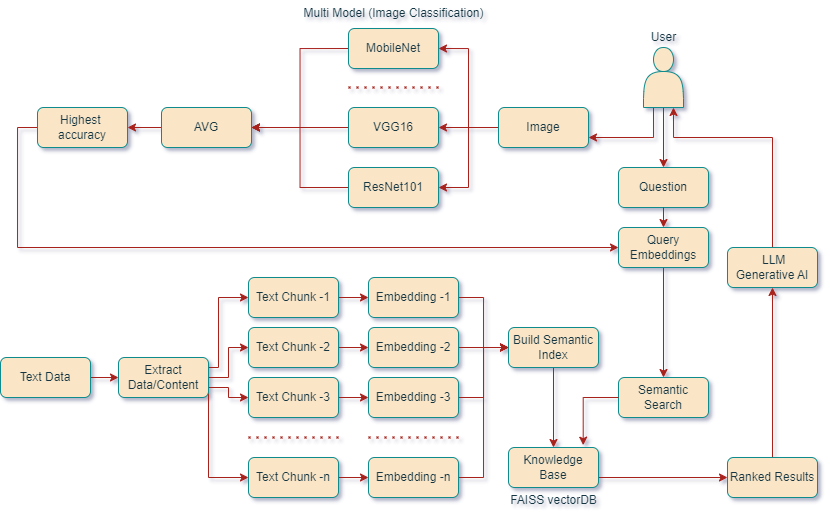

The diagram above was exported from draw.io. Its source (the exported page's mxGraphModel, read from the mxfile embedded in the PNG):
<mxGraphModel dx="2435" dy="1424" grid="0" gridSize="10" guides="1" tooltips="1" connect="1" arrows="1" fold="1" page="0" pageScale="1" pageWidth="827" pageHeight="1169" background="none" math="0" shadow="1">
  <root>
    <mxCell id="0" />
    <mxCell id="1" parent="0" />
    <mxCell id="j-2SwraI4QfHhtuup0-6-60" style="edgeStyle=orthogonalEdgeStyle;rounded=0;orthogonalLoop=1;jettySize=auto;html=1;exitX=0.25;exitY=1;exitDx=0;exitDy=0;entryX=1;entryY=0.75;entryDx=0;entryDy=0;labelBackgroundColor=none;strokeColor=#A8201A;fontColor=default;" parent="1" source="j-2SwraI4QfHhtuup0-6-1" target="j-2SwraI4QfHhtuup0-6-50" edge="1">
      <mxGeometry relative="1" as="geometry" />
    </mxCell>
    <mxCell id="j-2SwraI4QfHhtuup0-6-73" style="edgeStyle=orthogonalEdgeStyle;rounded=0;orthogonalLoop=1;jettySize=auto;html=1;exitX=0.5;exitY=1;exitDx=0;exitDy=0;strokeColor=#A8201A;fontColor=default;fillColor=#FAE5C7;labelBackgroundColor=none;" parent="1" source="j-2SwraI4QfHhtuup0-6-1" target="j-2SwraI4QfHhtuup0-6-2" edge="1">
      <mxGeometry relative="1" as="geometry" />
    </mxCell>
    <mxCell id="j-2SwraI4QfHhtuup0-6-1" value="" style="shape=actor;whiteSpace=wrap;html=1;labelBackgroundColor=none;fillColor=#FAE5C7;strokeColor=#0F8B8D;fontColor=#143642;" parent="1" vertex="1">
      <mxGeometry x="-184" y="-734" width="40" height="60" as="geometry" />
    </mxCell>
    <mxCell id="j-2SwraI4QfHhtuup0-6-2" value="Question" style="rounded=1;whiteSpace=wrap;html=1;labelBackgroundColor=none;fillColor=#FAE5C7;strokeColor=#0F8B8D;fontColor=#143642;" parent="1" vertex="1">
      <mxGeometry x="-209" y="-614" width="90" height="40" as="geometry" />
    </mxCell>
    <mxCell id="j-2SwraI4QfHhtuup0-6-43" value="" style="edgeStyle=orthogonalEdgeStyle;rounded=0;orthogonalLoop=1;jettySize=auto;html=1;labelBackgroundColor=none;strokeColor=#A8201A;fontColor=default;" parent="1" source="j-2SwraI4QfHhtuup0-6-3" target="j-2SwraI4QfHhtuup0-6-4" edge="1">
      <mxGeometry relative="1" as="geometry" />
    </mxCell>
    <mxCell id="j-2SwraI4QfHhtuup0-6-3" value="Query Embeddings" style="rounded=1;whiteSpace=wrap;html=1;labelBackgroundColor=none;fillColor=#FAE5C7;strokeColor=#0F8B8D;fontColor=#143642;" parent="1" vertex="1">
      <mxGeometry x="-209" y="-554" width="90" height="40" as="geometry" />
    </mxCell>
    <mxCell id="j-2SwraI4QfHhtuup0-6-4" value="Semantic Search" style="rounded=1;whiteSpace=wrap;html=1;labelBackgroundColor=none;fillColor=#FAE5C7;strokeColor=#0F8B8D;fontColor=#143642;" parent="1" vertex="1">
      <mxGeometry x="-209" y="-404" width="90" height="40" as="geometry" />
    </mxCell>
    <mxCell id="j-2SwraI4QfHhtuup0-6-75" style="edgeStyle=orthogonalEdgeStyle;rounded=0;orthogonalLoop=1;jettySize=auto;html=1;exitX=0.5;exitY=0;exitDx=0;exitDy=0;entryX=0.75;entryY=1;entryDx=0;entryDy=0;strokeColor=#A8201A;fontColor=default;fillColor=#FAE5C7;labelBackgroundColor=none;" parent="1" source="j-2SwraI4QfHhtuup0-6-5" target="j-2SwraI4QfHhtuup0-6-1" edge="1">
      <mxGeometry relative="1" as="geometry">
        <Array as="points">
          <mxPoint x="-55" y="-644" />
          <mxPoint x="-154" y="-644" />
        </Array>
      </mxGeometry>
    </mxCell>
    <mxCell id="j-2SwraI4QfHhtuup0-6-5" value="&amp;nbsp;LLM Generative AI" style="rounded=1;whiteSpace=wrap;html=1;labelBackgroundColor=none;fillColor=#FAE5C7;strokeColor=#0F8B8D;fontColor=#143642;" parent="1" vertex="1">
      <mxGeometry x="-100" y="-534" width="90" height="40" as="geometry" />
    </mxCell>
    <mxCell id="j-2SwraI4QfHhtuup0-6-49" style="edgeStyle=orthogonalEdgeStyle;rounded=0;orthogonalLoop=1;jettySize=auto;html=1;exitX=0.5;exitY=0;exitDx=0;exitDy=0;entryX=0.5;entryY=1;entryDx=0;entryDy=0;labelBackgroundColor=none;strokeColor=#A8201A;fontColor=default;" parent="1" source="j-2SwraI4QfHhtuup0-6-6" target="j-2SwraI4QfHhtuup0-6-5" edge="1">
      <mxGeometry relative="1" as="geometry" />
    </mxCell>
    <mxCell id="j-2SwraI4QfHhtuup0-6-6" value="Ranked Results" style="rounded=1;whiteSpace=wrap;html=1;labelBackgroundColor=none;fillColor=#FAE5C7;strokeColor=#0F8B8D;fontColor=#143642;" parent="1" vertex="1">
      <mxGeometry x="-100" y="-324" width="90" height="40" as="geometry" />
    </mxCell>
    <mxCell id="j-2SwraI4QfHhtuup0-6-40" value="" style="edgeStyle=orthogonalEdgeStyle;rounded=0;orthogonalLoop=1;jettySize=auto;html=1;labelBackgroundColor=none;strokeColor=#A8201A;fontColor=default;" parent="1" source="j-2SwraI4QfHhtuup0-6-7" target="j-2SwraI4QfHhtuup0-6-8" edge="1">
      <mxGeometry relative="1" as="geometry" />
    </mxCell>
    <mxCell id="j-2SwraI4QfHhtuup0-6-7" value="Build Semantic Index" style="rounded=1;whiteSpace=wrap;html=1;labelBackgroundColor=none;fillColor=#FAE5C7;strokeColor=#0F8B8D;fontColor=#143642;" parent="1" vertex="1">
      <mxGeometry x="-319" y="-454" width="90" height="40" as="geometry" />
    </mxCell>
    <mxCell id="j-2SwraI4QfHhtuup0-6-45" style="edgeStyle=orthogonalEdgeStyle;rounded=0;orthogonalLoop=1;jettySize=auto;html=1;exitX=1;exitY=0.75;exitDx=0;exitDy=0;entryX=0;entryY=0.5;entryDx=0;entryDy=0;labelBackgroundColor=none;strokeColor=#A8201A;fontColor=default;" parent="1" source="j-2SwraI4QfHhtuup0-6-8" target="j-2SwraI4QfHhtuup0-6-6" edge="1">
      <mxGeometry relative="1" as="geometry" />
    </mxCell>
    <mxCell id="j-2SwraI4QfHhtuup0-6-8" value="Knowledge Base" style="rounded=1;whiteSpace=wrap;html=1;labelBackgroundColor=none;fillColor=#FAE5C7;strokeColor=#0F8B8D;fontColor=#143642;" parent="1" vertex="1">
      <mxGeometry x="-319" y="-334" width="90" height="40" as="geometry" />
    </mxCell>
    <mxCell id="j-2SwraI4QfHhtuup0-6-36" style="edgeStyle=orthogonalEdgeStyle;rounded=0;orthogonalLoop=1;jettySize=auto;html=1;exitX=1;exitY=0.5;exitDx=0;exitDy=0;entryX=0;entryY=0.5;entryDx=0;entryDy=0;labelBackgroundColor=none;strokeColor=#A8201A;fontColor=default;" parent="1" source="j-2SwraI4QfHhtuup0-6-9" target="j-2SwraI4QfHhtuup0-6-7" edge="1">
      <mxGeometry relative="1" as="geometry" />
    </mxCell>
    <mxCell id="j-2SwraI4QfHhtuup0-6-9" value="Embedding -1" style="rounded=1;whiteSpace=wrap;html=1;labelBackgroundColor=none;fillColor=#FAE5C7;strokeColor=#0F8B8D;fontColor=#143642;" parent="1" vertex="1">
      <mxGeometry x="-459" y="-504" width="90" height="40" as="geometry" />
    </mxCell>
    <mxCell id="j-2SwraI4QfHhtuup0-6-37" style="edgeStyle=orthogonalEdgeStyle;rounded=0;orthogonalLoop=1;jettySize=auto;html=1;exitX=1;exitY=0.5;exitDx=0;exitDy=0;entryX=0;entryY=0.5;entryDx=0;entryDy=0;labelBackgroundColor=none;strokeColor=#A8201A;fontColor=default;" parent="1" source="j-2SwraI4QfHhtuup0-6-13" target="j-2SwraI4QfHhtuup0-6-7" edge="1">
      <mxGeometry relative="1" as="geometry" />
    </mxCell>
    <mxCell id="j-2SwraI4QfHhtuup0-6-13" value="Embedding -2" style="rounded=1;whiteSpace=wrap;html=1;labelBackgroundColor=none;fillColor=#FAE5C7;strokeColor=#0F8B8D;fontColor=#143642;" parent="1" vertex="1">
      <mxGeometry x="-459" y="-454" width="90" height="40" as="geometry" />
    </mxCell>
    <mxCell id="j-2SwraI4QfHhtuup0-6-38" style="edgeStyle=orthogonalEdgeStyle;rounded=0;orthogonalLoop=1;jettySize=auto;html=1;exitX=1;exitY=0.5;exitDx=0;exitDy=0;entryX=0;entryY=0.5;entryDx=0;entryDy=0;labelBackgroundColor=none;strokeColor=#A8201A;fontColor=default;" parent="1" source="j-2SwraI4QfHhtuup0-6-14" target="j-2SwraI4QfHhtuup0-6-7" edge="1">
      <mxGeometry relative="1" as="geometry" />
    </mxCell>
    <mxCell id="j-2SwraI4QfHhtuup0-6-14" value="Embedding -3" style="rounded=1;whiteSpace=wrap;html=1;labelBackgroundColor=none;fillColor=#FAE5C7;strokeColor=#0F8B8D;fontColor=#143642;" parent="1" vertex="1">
      <mxGeometry x="-459" y="-404" width="90" height="40" as="geometry" />
    </mxCell>
    <mxCell id="j-2SwraI4QfHhtuup0-6-39" style="edgeStyle=orthogonalEdgeStyle;rounded=0;orthogonalLoop=1;jettySize=auto;html=1;exitX=1;exitY=0.5;exitDx=0;exitDy=0;entryX=0;entryY=0.5;entryDx=0;entryDy=0;labelBackgroundColor=none;strokeColor=#A8201A;fontColor=default;" parent="1" source="j-2SwraI4QfHhtuup0-6-15" target="j-2SwraI4QfHhtuup0-6-7" edge="1">
      <mxGeometry relative="1" as="geometry" />
    </mxCell>
    <mxCell id="j-2SwraI4QfHhtuup0-6-15" value="Embedding -n" style="rounded=1;whiteSpace=wrap;html=1;labelBackgroundColor=none;fillColor=#FAE5C7;strokeColor=#0F8B8D;fontColor=#143642;" parent="1" vertex="1">
      <mxGeometry x="-459" y="-324" width="90" height="40" as="geometry" />
    </mxCell>
    <mxCell id="j-2SwraI4QfHhtuup0-6-30" style="edgeStyle=orthogonalEdgeStyle;rounded=0;orthogonalLoop=1;jettySize=auto;html=1;exitX=1;exitY=0.5;exitDx=0;exitDy=0;labelBackgroundColor=none;strokeColor=#A8201A;fontColor=default;" parent="1" source="j-2SwraI4QfHhtuup0-6-16" target="j-2SwraI4QfHhtuup0-6-9" edge="1">
      <mxGeometry relative="1" as="geometry" />
    </mxCell>
    <mxCell id="j-2SwraI4QfHhtuup0-6-16" value="Text Chunk -1" style="rounded=1;whiteSpace=wrap;html=1;labelBackgroundColor=none;fillColor=#FAE5C7;strokeColor=#0F8B8D;fontColor=#143642;" parent="1" vertex="1">
      <mxGeometry x="-579" y="-504" width="90" height="40" as="geometry" />
    </mxCell>
    <mxCell id="j-2SwraI4QfHhtuup0-6-69" style="edgeStyle=orthogonalEdgeStyle;rounded=0;orthogonalLoop=1;jettySize=auto;html=1;exitX=1;exitY=0.5;exitDx=0;exitDy=0;entryX=0;entryY=0.5;entryDx=0;entryDy=0;strokeColor=#A8201A;fontColor=default;fillColor=#FAE5C7;labelBackgroundColor=none;" parent="1" source="j-2SwraI4QfHhtuup0-6-17" target="j-2SwraI4QfHhtuup0-6-13" edge="1">
      <mxGeometry relative="1" as="geometry" />
    </mxCell>
    <mxCell id="j-2SwraI4QfHhtuup0-6-17" value="Text Chunk -2" style="rounded=1;whiteSpace=wrap;html=1;labelBackgroundColor=none;fillColor=#FAE5C7;strokeColor=#0F8B8D;fontColor=#143642;" parent="1" vertex="1">
      <mxGeometry x="-579" y="-454" width="90" height="40" as="geometry" />
    </mxCell>
    <mxCell id="j-2SwraI4QfHhtuup0-6-32" style="edgeStyle=orthogonalEdgeStyle;rounded=0;orthogonalLoop=1;jettySize=auto;html=1;exitX=1;exitY=0.5;exitDx=0;exitDy=0;entryX=0;entryY=0.5;entryDx=0;entryDy=0;labelBackgroundColor=none;strokeColor=#A8201A;fontColor=default;" parent="1" source="j-2SwraI4QfHhtuup0-6-18" target="j-2SwraI4QfHhtuup0-6-14" edge="1">
      <mxGeometry relative="1" as="geometry" />
    </mxCell>
    <mxCell id="j-2SwraI4QfHhtuup0-6-18" value="Text Chunk -3" style="rounded=1;whiteSpace=wrap;html=1;labelBackgroundColor=none;fillColor=#FAE5C7;strokeColor=#0F8B8D;fontColor=#143642;" parent="1" vertex="1">
      <mxGeometry x="-579" y="-404" width="90" height="40" as="geometry" />
    </mxCell>
    <mxCell id="j-2SwraI4QfHhtuup0-6-33" style="edgeStyle=orthogonalEdgeStyle;rounded=0;orthogonalLoop=1;jettySize=auto;html=1;exitX=1;exitY=0.5;exitDx=0;exitDy=0;entryX=0;entryY=0.5;entryDx=0;entryDy=0;labelBackgroundColor=none;strokeColor=#A8201A;fontColor=default;" parent="1" source="j-2SwraI4QfHhtuup0-6-19" target="j-2SwraI4QfHhtuup0-6-15" edge="1">
      <mxGeometry relative="1" as="geometry" />
    </mxCell>
    <mxCell id="j-2SwraI4QfHhtuup0-6-19" value="Text Chunk -n" style="rounded=1;whiteSpace=wrap;html=1;labelBackgroundColor=none;fillColor=#FAE5C7;strokeColor=#0F8B8D;fontColor=#143642;" parent="1" vertex="1">
      <mxGeometry x="-579" y="-324" width="90" height="40" as="geometry" />
    </mxCell>
    <mxCell id="j-2SwraI4QfHhtuup0-6-26" style="edgeStyle=orthogonalEdgeStyle;rounded=0;orthogonalLoop=1;jettySize=auto;html=1;exitX=1;exitY=0.75;exitDx=0;exitDy=0;entryX=0;entryY=0.5;entryDx=0;entryDy=0;labelBackgroundColor=none;strokeColor=#A8201A;fontColor=default;" parent="1" source="j-2SwraI4QfHhtuup0-6-20" target="j-2SwraI4QfHhtuup0-6-18" edge="1">
      <mxGeometry relative="1" as="geometry" />
    </mxCell>
    <mxCell id="j-2SwraI4QfHhtuup0-6-27" style="edgeStyle=orthogonalEdgeStyle;rounded=0;orthogonalLoop=1;jettySize=auto;html=1;exitX=1;exitY=0.25;exitDx=0;exitDy=0;entryX=0;entryY=0.5;entryDx=0;entryDy=0;labelBackgroundColor=none;strokeColor=#A8201A;fontColor=default;" parent="1" source="j-2SwraI4QfHhtuup0-6-20" target="j-2SwraI4QfHhtuup0-6-16" edge="1">
      <mxGeometry relative="1" as="geometry">
        <Array as="points">
          <mxPoint x="-609" y="-414" />
          <mxPoint x="-609" y="-484" />
        </Array>
      </mxGeometry>
    </mxCell>
    <mxCell id="j-2SwraI4QfHhtuup0-6-28" style="edgeStyle=orthogonalEdgeStyle;rounded=0;orthogonalLoop=1;jettySize=auto;html=1;exitX=1;exitY=0.5;exitDx=0;exitDy=0;entryX=0;entryY=0.5;entryDx=0;entryDy=0;labelBackgroundColor=none;strokeColor=#A8201A;fontColor=default;" parent="1" source="j-2SwraI4QfHhtuup0-6-20" target="j-2SwraI4QfHhtuup0-6-17" edge="1">
      <mxGeometry relative="1" as="geometry" />
    </mxCell>
    <mxCell id="j-2SwraI4QfHhtuup0-6-35" style="edgeStyle=orthogonalEdgeStyle;rounded=0;orthogonalLoop=1;jettySize=auto;html=1;exitX=1;exitY=0.75;exitDx=0;exitDy=0;entryX=0;entryY=0.5;entryDx=0;entryDy=0;labelBackgroundColor=none;strokeColor=#A8201A;fontColor=default;" parent="1" source="j-2SwraI4QfHhtuup0-6-20" target="j-2SwraI4QfHhtuup0-6-19" edge="1">
      <mxGeometry relative="1" as="geometry">
        <Array as="points">
          <mxPoint x="-619" y="-304" />
        </Array>
      </mxGeometry>
    </mxCell>
    <mxCell id="j-2SwraI4QfHhtuup0-6-20" value="Extract Data/Content" style="rounded=1;whiteSpace=wrap;html=1;labelBackgroundColor=none;fillColor=#FAE5C7;strokeColor=#0F8B8D;fontColor=#143642;" parent="1" vertex="1">
      <mxGeometry x="-709" y="-424" width="90" height="40" as="geometry" />
    </mxCell>
    <mxCell id="j-2SwraI4QfHhtuup0-6-29" style="edgeStyle=orthogonalEdgeStyle;rounded=0;orthogonalLoop=1;jettySize=auto;html=1;exitX=1;exitY=0.5;exitDx=0;exitDy=0;entryX=0;entryY=0.5;entryDx=0;entryDy=0;labelBackgroundColor=none;strokeColor=#A8201A;fontColor=default;" parent="1" source="j-2SwraI4QfHhtuup0-6-21" target="j-2SwraI4QfHhtuup0-6-20" edge="1">
      <mxGeometry relative="1" as="geometry" />
    </mxCell>
    <mxCell id="j-2SwraI4QfHhtuup0-6-21" value="Text Data" style="rounded=1;whiteSpace=wrap;html=1;labelBackgroundColor=none;fillColor=#FAE5C7;strokeColor=#0F8B8D;fontColor=#143642;" parent="1" vertex="1">
      <mxGeometry x="-827" y="-424" width="90" height="40" as="geometry" />
    </mxCell>
    <mxCell id="j-2SwraI4QfHhtuup0-6-22" value="" style="endArrow=none;dashed=1;html=1;dashPattern=1 3;strokeWidth=2;rounded=0;labelBackgroundColor=none;strokeColor=#A8201A;fontColor=default;" parent="1" edge="1">
      <mxGeometry width="50" height="50" relative="1" as="geometry">
        <mxPoint x="-459" y="-344" as="sourcePoint" />
        <mxPoint x="-369" y="-344" as="targetPoint" />
        <Array as="points">
          <mxPoint x="-399" y="-344" />
        </Array>
      </mxGeometry>
    </mxCell>
    <mxCell id="j-2SwraI4QfHhtuup0-6-23" value="" style="endArrow=none;dashed=1;html=1;dashPattern=1 3;strokeWidth=2;rounded=0;labelBackgroundColor=none;strokeColor=#A8201A;fontColor=default;" parent="1" edge="1">
      <mxGeometry width="50" height="50" relative="1" as="geometry">
        <mxPoint x="-579" y="-344" as="sourcePoint" />
        <mxPoint x="-489" y="-344" as="targetPoint" />
        <Array as="points">
          <mxPoint x="-524" y="-344" />
        </Array>
      </mxGeometry>
    </mxCell>
    <mxCell id="j-2SwraI4QfHhtuup0-6-42" value="" style="endArrow=classic;html=1;rounded=0;entryX=0.5;entryY=0;entryDx=0;entryDy=0;exitX=0.5;exitY=1;exitDx=0;exitDy=0;labelBackgroundColor=none;strokeColor=#A8201A;fontColor=default;" parent="1" source="j-2SwraI4QfHhtuup0-6-2" target="j-2SwraI4QfHhtuup0-6-3" edge="1">
      <mxGeometry width="50" height="50" relative="1" as="geometry">
        <mxPoint x="-239" y="-384" as="sourcePoint" />
        <mxPoint x="-189" y="-434" as="targetPoint" />
      </mxGeometry>
    </mxCell>
    <mxCell id="j-2SwraI4QfHhtuup0-6-65" style="edgeStyle=orthogonalEdgeStyle;rounded=0;orthogonalLoop=1;jettySize=auto;html=1;entryX=1;entryY=0.5;entryDx=0;entryDy=0;strokeColor=#A8201A;fontColor=default;fillColor=#FAE5C7;labelBackgroundColor=none;" parent="1" source="j-2SwraI4QfHhtuup0-6-50" target="j-2SwraI4QfHhtuup0-6-62" edge="1">
      <mxGeometry relative="1" as="geometry" />
    </mxCell>
    <mxCell id="j-2SwraI4QfHhtuup0-6-66" style="edgeStyle=orthogonalEdgeStyle;rounded=0;orthogonalLoop=1;jettySize=auto;html=1;exitX=0;exitY=0.5;exitDx=0;exitDy=0;entryX=1;entryY=0.5;entryDx=0;entryDy=0;strokeColor=#A8201A;fontColor=default;fillColor=#FAE5C7;labelBackgroundColor=none;" parent="1" source="j-2SwraI4QfHhtuup0-6-50" target="j-2SwraI4QfHhtuup0-6-63" edge="1">
      <mxGeometry relative="1" as="geometry" />
    </mxCell>
    <mxCell id="j-2SwraI4QfHhtuup0-6-67" style="edgeStyle=orthogonalEdgeStyle;rounded=0;orthogonalLoop=1;jettySize=auto;html=1;exitX=0;exitY=0.5;exitDx=0;exitDy=0;entryX=1;entryY=0.5;entryDx=0;entryDy=0;strokeColor=#A8201A;fontColor=default;fillColor=#FAE5C7;labelBackgroundColor=none;" parent="1" source="j-2SwraI4QfHhtuup0-6-50" target="j-2SwraI4QfHhtuup0-6-64" edge="1">
      <mxGeometry relative="1" as="geometry" />
    </mxCell>
    <mxCell id="j-2SwraI4QfHhtuup0-6-50" value="Image" style="rounded=1;whiteSpace=wrap;html=1;labelBackgroundColor=none;fillColor=#FAE5C7;strokeColor=#0F8B8D;fontColor=#143642;" parent="1" vertex="1">
      <mxGeometry x="-329" y="-674" width="90" height="40" as="geometry" />
    </mxCell>
    <mxCell id="tRA6jzU07y8nnjoO0iYa-11" style="edgeStyle=orthogonalEdgeStyle;rounded=0;orthogonalLoop=1;jettySize=auto;html=1;exitX=0;exitY=0.5;exitDx=0;exitDy=0;entryX=1;entryY=0.5;entryDx=0;entryDy=0;labelBackgroundColor=none;strokeColor=#A8201A;fontColor=default;" edge="1" parent="1" source="j-2SwraI4QfHhtuup0-6-62" target="tRA6jzU07y8nnjoO0iYa-10">
      <mxGeometry relative="1" as="geometry" />
    </mxCell>
    <mxCell id="j-2SwraI4QfHhtuup0-6-62" value="MobileNet" style="rounded=1;whiteSpace=wrap;html=1;labelBackgroundColor=none;fillColor=#FAE5C7;strokeColor=#0F8B8D;fontColor=#143642;" parent="1" vertex="1">
      <mxGeometry x="-479" y="-753" width="90" height="40" as="geometry" />
    </mxCell>
    <mxCell id="tRA6jzU07y8nnjoO0iYa-13" style="edgeStyle=orthogonalEdgeStyle;rounded=0;orthogonalLoop=1;jettySize=auto;html=1;exitX=0;exitY=0.5;exitDx=0;exitDy=0;entryX=1;entryY=0.5;entryDx=0;entryDy=0;labelBackgroundColor=none;strokeColor=#A8201A;fontColor=default;" edge="1" parent="1" source="j-2SwraI4QfHhtuup0-6-63" target="tRA6jzU07y8nnjoO0iYa-10">
      <mxGeometry relative="1" as="geometry" />
    </mxCell>
    <mxCell id="j-2SwraI4QfHhtuup0-6-63" value="VGG16" style="rounded=1;whiteSpace=wrap;html=1;labelBackgroundColor=none;fillColor=#FAE5C7;strokeColor=#0F8B8D;fontColor=#143642;" parent="1" vertex="1">
      <mxGeometry x="-479" y="-674" width="90" height="40" as="geometry" />
    </mxCell>
    <mxCell id="tRA6jzU07y8nnjoO0iYa-14" style="edgeStyle=orthogonalEdgeStyle;rounded=0;orthogonalLoop=1;jettySize=auto;html=1;exitX=0;exitY=0.5;exitDx=0;exitDy=0;entryX=1;entryY=0.5;entryDx=0;entryDy=0;labelBackgroundColor=none;strokeColor=#A8201A;fontColor=default;" edge="1" parent="1" source="j-2SwraI4QfHhtuup0-6-64" target="tRA6jzU07y8nnjoO0iYa-10">
      <mxGeometry relative="1" as="geometry" />
    </mxCell>
    <mxCell id="j-2SwraI4QfHhtuup0-6-64" value="ResNet101" style="rounded=1;whiteSpace=wrap;html=1;labelBackgroundColor=none;fillColor=#FAE5C7;strokeColor=#0F8B8D;fontColor=#143642;" parent="1" vertex="1">
      <mxGeometry x="-479" y="-614" width="90" height="40" as="geometry" />
    </mxCell>
    <mxCell id="j-2SwraI4QfHhtuup0-6-72" style="edgeStyle=orthogonalEdgeStyle;rounded=0;orthogonalLoop=1;jettySize=auto;html=1;exitX=0;exitY=0.5;exitDx=0;exitDy=0;entryX=0.83;entryY=-0.058;entryDx=0;entryDy=0;entryPerimeter=0;strokeColor=#A8201A;fontColor=default;fillColor=#FAE5C7;labelBackgroundColor=none;" parent="1" source="j-2SwraI4QfHhtuup0-6-4" target="j-2SwraI4QfHhtuup0-6-8" edge="1">
      <mxGeometry relative="1" as="geometry" />
    </mxCell>
    <mxCell id="j-2SwraI4QfHhtuup0-6-82" style="edgeStyle=orthogonalEdgeStyle;rounded=0;orthogonalLoop=1;jettySize=auto;html=1;exitX=0;exitY=0.5;exitDx=0;exitDy=0;entryX=0;entryY=0.5;entryDx=0;entryDy=0;strokeColor=#A8201A;fontColor=default;fillColor=#FAE5C7;labelBackgroundColor=none;" parent="1" source="j-2SwraI4QfHhtuup0-6-76" target="j-2SwraI4QfHhtuup0-6-3" edge="1">
      <mxGeometry relative="1" as="geometry" />
    </mxCell>
    <mxCell id="j-2SwraI4QfHhtuup0-6-76" value="Highest&amp;nbsp; accuracy" style="rounded=1;whiteSpace=wrap;html=1;labelBackgroundColor=none;fillColor=#FAE5C7;strokeColor=#0F8B8D;fontColor=#143642;" parent="1" vertex="1">
      <mxGeometry x="-790" y="-674" width="90" height="40" as="geometry" />
    </mxCell>
    <mxCell id="tRA6jzU07y8nnjoO0iYa-1" value="FAISS vectorDB" style="text;html=1;align=center;verticalAlign=middle;resizable=0;points=[];autosize=1;strokeColor=none;fillColor=none;labelBackgroundColor=none;fontColor=#143642;" vertex="1" parent="1">
      <mxGeometry x="-326.5" y="-294" width="105" height="26" as="geometry" />
    </mxCell>
    <mxCell id="tRA6jzU07y8nnjoO0iYa-2" value="" style="endArrow=none;dashed=1;html=1;dashPattern=1 3;strokeWidth=2;rounded=0;labelBackgroundColor=none;strokeColor=#A8201A;fontColor=default;" edge="1" parent="1">
      <mxGeometry width="50" height="50" relative="1" as="geometry">
        <mxPoint x="-479" y="-694" as="sourcePoint" />
        <mxPoint x="-389" y="-694" as="targetPoint" />
        <Array as="points">
          <mxPoint x="-419" y="-694" />
        </Array>
      </mxGeometry>
    </mxCell>
    <mxCell id="tRA6jzU07y8nnjoO0iYa-3" value="Multi Model (Image Classification)" style="text;html=1;align=center;verticalAlign=middle;resizable=0;points=[];autosize=1;strokeColor=none;fillColor=none;labelBackgroundColor=none;fontColor=#143642;" vertex="1" parent="1">
      <mxGeometry x="-533" y="-781" width="198" height="26" as="geometry" />
    </mxCell>
    <mxCell id="tRA6jzU07y8nnjoO0iYa-4" value="User" style="text;html=1;align=center;verticalAlign=middle;resizable=0;points=[];autosize=1;strokeColor=none;fillColor=none;labelBackgroundColor=none;fontColor=#143642;" vertex="1" parent="1">
      <mxGeometry x="-185.5" y="-757" width="43" height="26" as="geometry" />
    </mxCell>
    <mxCell id="tRA6jzU07y8nnjoO0iYa-15" style="edgeStyle=orthogonalEdgeStyle;rounded=0;orthogonalLoop=1;jettySize=auto;html=1;exitX=0;exitY=0.5;exitDx=0;exitDy=0;entryX=1;entryY=0.5;entryDx=0;entryDy=0;labelBackgroundColor=none;strokeColor=#A8201A;fontColor=default;" edge="1" parent="1" source="tRA6jzU07y8nnjoO0iYa-10" target="j-2SwraI4QfHhtuup0-6-76">
      <mxGeometry relative="1" as="geometry" />
    </mxCell>
    <mxCell id="tRA6jzU07y8nnjoO0iYa-10" value="AVG" style="rounded=1;whiteSpace=wrap;html=1;labelBackgroundColor=none;fillColor=#FAE5C7;strokeColor=#0F8B8D;fontColor=#143642;" vertex="1" parent="1">
      <mxGeometry x="-666" y="-674" width="90" height="40" as="geometry" />
    </mxCell>
  </root>
</mxGraphModel>